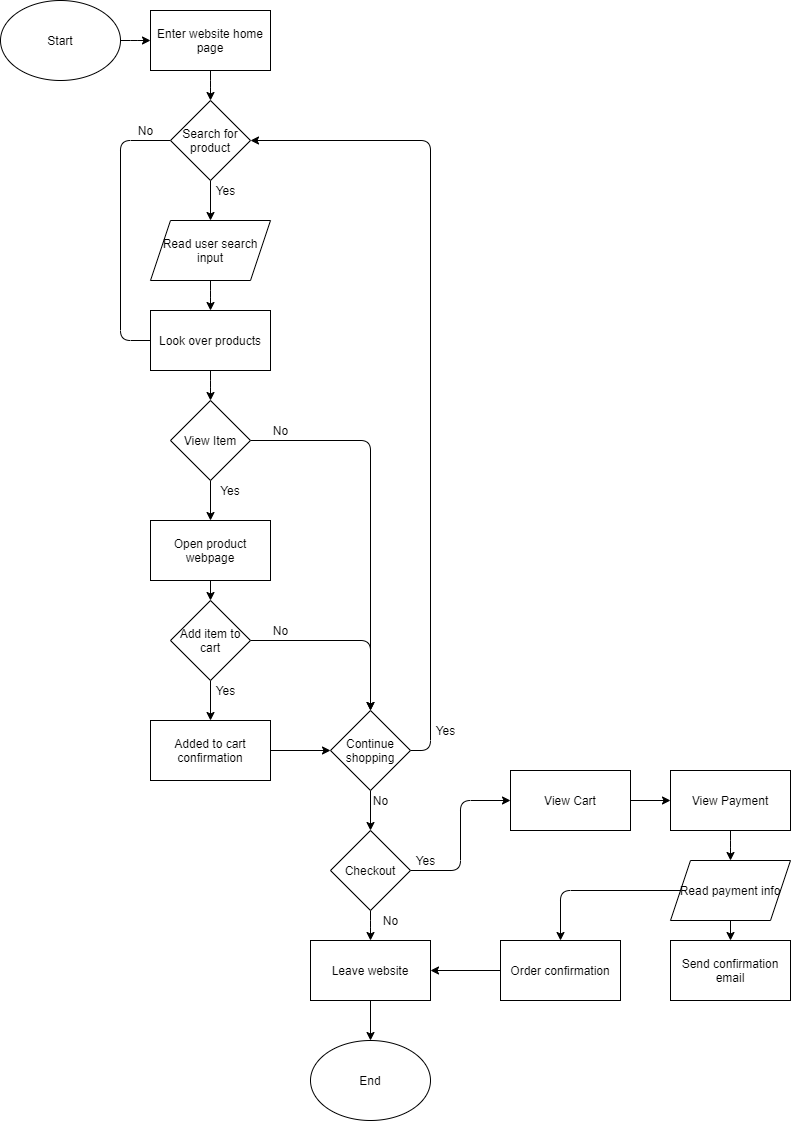

The diagram above was exported from draw.io. Its source (the exported page's mxGraphModel, read from the mxfile embedded in the PNG):
<mxGraphModel dx="990" dy="575" grid="1" gridSize="10" guides="1" tooltips="1" connect="1" arrows="1" fold="1" page="1" pageScale="1" pageWidth="850" pageHeight="1100" math="0" shadow="0">
  <root>
    <mxCell id="0" />
    <mxCell id="1" parent="0" />
    <mxCell id="4" value="" style="edgeStyle=orthogonalEdgeStyle;curved=0;rounded=1;sketch=0;orthogonalLoop=1;jettySize=auto;html=1;" edge="1" parent="1" source="2" target="3">
      <mxGeometry relative="1" as="geometry" />
    </mxCell>
    <mxCell id="2" value="Start" style="ellipse;whiteSpace=wrap;html=1;rounded=0;sketch=0;" vertex="1" parent="1">
      <mxGeometry x="20" y="20" width="120" height="80" as="geometry" />
    </mxCell>
    <mxCell id="6" value="" style="edgeStyle=orthogonalEdgeStyle;curved=0;rounded=1;sketch=0;orthogonalLoop=1;jettySize=auto;html=1;" edge="1" parent="1" source="3" target="5">
      <mxGeometry relative="1" as="geometry" />
    </mxCell>
    <mxCell id="3" value="Enter website home page" style="whiteSpace=wrap;html=1;rounded=0;sketch=0;" vertex="1" parent="1">
      <mxGeometry x="170" y="30" width="120" height="60" as="geometry" />
    </mxCell>
    <mxCell id="8" value="" style="edgeStyle=orthogonalEdgeStyle;curved=0;rounded=1;sketch=0;orthogonalLoop=1;jettySize=auto;html=1;entryX=1;entryY=0.5;entryDx=0;entryDy=0;" edge="1" parent="1" source="5" target="12">
      <mxGeometry relative="1" as="geometry">
        <mxPoint x="305" y="265" as="targetPoint" />
        <Array as="points">
          <mxPoint x="140" y="160" />
          <mxPoint x="140" y="360" />
        </Array>
      </mxGeometry>
    </mxCell>
    <mxCell id="11" value="" style="edgeStyle=orthogonalEdgeStyle;curved=0;rounded=1;sketch=0;orthogonalLoop=1;jettySize=auto;html=1;" edge="1" parent="1" source="5" target="10">
      <mxGeometry relative="1" as="geometry" />
    </mxCell>
    <mxCell id="5" value="Search for product" style="rhombus;whiteSpace=wrap;html=1;rounded=0;sketch=0;" vertex="1" parent="1">
      <mxGeometry x="190" y="120" width="80" height="80" as="geometry" />
    </mxCell>
    <mxCell id="9" value="No" style="text;html=1;align=center;verticalAlign=middle;resizable=0;points=[];autosize=1;" vertex="1" parent="1">
      <mxGeometry x="150" y="140" width="30" height="20" as="geometry" />
    </mxCell>
    <mxCell id="13" value="" style="edgeStyle=orthogonalEdgeStyle;curved=0;rounded=1;sketch=0;orthogonalLoop=1;jettySize=auto;html=1;" edge="1" parent="1" source="10" target="12">
      <mxGeometry relative="1" as="geometry" />
    </mxCell>
    <mxCell id="10" value="Read user search input" style="shape=parallelogram;perimeter=parallelogramPerimeter;whiteSpace=wrap;html=1;fixedSize=1;rounded=0;sketch=0;" vertex="1" parent="1">
      <mxGeometry x="170" y="240" width="120" height="60" as="geometry" />
    </mxCell>
    <mxCell id="32" style="edgeStyle=orthogonalEdgeStyle;curved=0;rounded=1;sketch=0;orthogonalLoop=1;jettySize=auto;html=1;exitX=0.5;exitY=1;exitDx=0;exitDy=0;" edge="1" parent="1" source="12" target="22">
      <mxGeometry relative="1" as="geometry" />
    </mxCell>
    <mxCell id="12" value="Look over products" style="whiteSpace=wrap;html=1;rounded=0;sketch=0;" vertex="1" parent="1">
      <mxGeometry x="170" y="330" width="120" height="60" as="geometry" />
    </mxCell>
    <mxCell id="15" value="Yes" style="text;html=1;align=center;verticalAlign=middle;resizable=0;points=[];autosize=1;" vertex="1" parent="1">
      <mxGeometry x="230" y="200" width="30" height="20" as="geometry" />
    </mxCell>
    <mxCell id="19" value="" style="edgeStyle=orthogonalEdgeStyle;curved=0;rounded=1;sketch=0;orthogonalLoop=1;jettySize=auto;html=1;" edge="1" parent="1" source="16" target="18">
      <mxGeometry relative="1" as="geometry" />
    </mxCell>
    <mxCell id="28" style="edgeStyle=orthogonalEdgeStyle;curved=0;rounded=1;sketch=0;orthogonalLoop=1;jettySize=auto;html=1;exitX=1;exitY=0.5;exitDx=0;exitDy=0;entryX=0.5;entryY=0;entryDx=0;entryDy=0;" edge="1" parent="1" source="16" target="20">
      <mxGeometry relative="1" as="geometry">
        <mxPoint x="395" y="660" as="targetPoint" />
        <Array as="points">
          <mxPoint x="390" y="660" />
        </Array>
      </mxGeometry>
    </mxCell>
    <mxCell id="16" value="Add item to cart" style="rhombus;whiteSpace=wrap;html=1;rounded=0;sketch=0;" vertex="1" parent="1">
      <mxGeometry x="190" y="620" width="80" height="80" as="geometry" />
    </mxCell>
    <mxCell id="21" value="" style="edgeStyle=orthogonalEdgeStyle;curved=0;rounded=1;sketch=0;orthogonalLoop=1;jettySize=auto;html=1;" edge="1" parent="1" source="18" target="20">
      <mxGeometry relative="1" as="geometry" />
    </mxCell>
    <mxCell id="18" value="Added to cart confirmation" style="whiteSpace=wrap;html=1;rounded=0;sketch=0;" vertex="1" parent="1">
      <mxGeometry x="170" y="740" width="120" height="60" as="geometry" />
    </mxCell>
    <mxCell id="33" style="edgeStyle=orthogonalEdgeStyle;curved=0;rounded=1;sketch=0;orthogonalLoop=1;jettySize=auto;html=1;exitX=1;exitY=0.5;exitDx=0;exitDy=0;entryX=1;entryY=0.5;entryDx=0;entryDy=0;" edge="1" parent="1" source="20" target="5">
      <mxGeometry relative="1" as="geometry" />
    </mxCell>
    <mxCell id="36" value="" style="edgeStyle=orthogonalEdgeStyle;curved=0;rounded=1;sketch=0;orthogonalLoop=1;jettySize=auto;html=1;" edge="1" parent="1" source="20" target="35">
      <mxGeometry relative="1" as="geometry" />
    </mxCell>
    <mxCell id="20" value="Continue shopping" style="rhombus;whiteSpace=wrap;html=1;rounded=0;sketch=0;" vertex="1" parent="1">
      <mxGeometry x="350" y="730" width="80" height="80" as="geometry" />
    </mxCell>
    <mxCell id="24" value="" style="edgeStyle=orthogonalEdgeStyle;curved=0;rounded=1;sketch=0;orthogonalLoop=1;jettySize=auto;html=1;" edge="1" parent="1" source="22" target="23">
      <mxGeometry relative="1" as="geometry" />
    </mxCell>
    <mxCell id="27" style="edgeStyle=orthogonalEdgeStyle;curved=0;rounded=1;sketch=0;orthogonalLoop=1;jettySize=auto;html=1;exitX=1;exitY=0.5;exitDx=0;exitDy=0;entryX=0.5;entryY=0;entryDx=0;entryDy=0;" edge="1" parent="1" source="22" target="20">
      <mxGeometry relative="1" as="geometry" />
    </mxCell>
    <mxCell id="22" value="View Item" style="rhombus;whiteSpace=wrap;html=1;rounded=0;sketch=0;" vertex="1" parent="1">
      <mxGeometry x="190" y="420" width="80" height="80" as="geometry" />
    </mxCell>
    <mxCell id="25" value="" style="edgeStyle=orthogonalEdgeStyle;curved=0;rounded=1;sketch=0;orthogonalLoop=1;jettySize=auto;html=1;" edge="1" parent="1" source="23" target="16">
      <mxGeometry relative="1" as="geometry" />
    </mxCell>
    <mxCell id="23" value="Open product webpage" style="whiteSpace=wrap;html=1;rounded=0;sketch=0;" vertex="1" parent="1">
      <mxGeometry x="170" y="540" width="120" height="60" as="geometry" />
    </mxCell>
    <mxCell id="26" value="Yes" style="text;html=1;strokeColor=none;fillColor=none;align=center;verticalAlign=middle;whiteSpace=wrap;rounded=0;sketch=0;" vertex="1" parent="1">
      <mxGeometry x="230" y="500" width="40" height="20" as="geometry" />
    </mxCell>
    <mxCell id="29" value="No" style="text;html=1;align=center;verticalAlign=middle;resizable=0;points=[];autosize=1;" vertex="1" parent="1">
      <mxGeometry x="285" y="440" width="30" height="20" as="geometry" />
    </mxCell>
    <mxCell id="30" value="Yes" style="text;html=1;align=center;verticalAlign=middle;resizable=0;points=[];autosize=1;" vertex="1" parent="1">
      <mxGeometry x="230" y="700" width="30" height="20" as="geometry" />
    </mxCell>
    <mxCell id="31" value="No" style="text;html=1;align=center;verticalAlign=middle;resizable=0;points=[];autosize=1;" vertex="1" parent="1">
      <mxGeometry x="285" y="640" width="30" height="20" as="geometry" />
    </mxCell>
    <mxCell id="34" value="Yes" style="text;html=1;align=center;verticalAlign=middle;resizable=0;points=[];autosize=1;" vertex="1" parent="1">
      <mxGeometry x="450" y="740" width="30" height="20" as="geometry" />
    </mxCell>
    <mxCell id="39" value="" style="edgeStyle=orthogonalEdgeStyle;curved=0;rounded=1;sketch=0;orthogonalLoop=1;jettySize=auto;html=1;" edge="1" parent="1" source="35" target="38">
      <mxGeometry relative="1" as="geometry" />
    </mxCell>
    <mxCell id="44" value="" style="edgeStyle=orthogonalEdgeStyle;curved=0;rounded=1;sketch=0;orthogonalLoop=1;jettySize=auto;html=1;" edge="1" parent="1" source="35" target="43">
      <mxGeometry relative="1" as="geometry" />
    </mxCell>
    <mxCell id="35" value="Checkout" style="rhombus;whiteSpace=wrap;html=1;rounded=0;sketch=0;" vertex="1" parent="1">
      <mxGeometry x="350" y="850" width="80" height="80" as="geometry" />
    </mxCell>
    <mxCell id="37" value="No" style="text;html=1;align=center;verticalAlign=middle;resizable=0;points=[];autosize=1;" vertex="1" parent="1">
      <mxGeometry x="385" y="810" width="30" height="20" as="geometry" />
    </mxCell>
    <mxCell id="41" value="" style="edgeStyle=orthogonalEdgeStyle;curved=0;rounded=1;sketch=0;orthogonalLoop=1;jettySize=auto;html=1;" edge="1" parent="1" source="38" target="40">
      <mxGeometry relative="1" as="geometry" />
    </mxCell>
    <mxCell id="38" value="Leave website" style="whiteSpace=wrap;html=1;rounded=0;sketch=0;" vertex="1" parent="1">
      <mxGeometry x="330" y="960" width="120" height="60" as="geometry" />
    </mxCell>
    <mxCell id="40" value="End" style="ellipse;whiteSpace=wrap;html=1;rounded=0;sketch=0;" vertex="1" parent="1">
      <mxGeometry x="330" y="1060" width="120" height="80" as="geometry" />
    </mxCell>
    <mxCell id="42" value="No" style="text;html=1;align=center;verticalAlign=middle;resizable=0;points=[];autosize=1;" vertex="1" parent="1">
      <mxGeometry x="395" y="930" width="30" height="20" as="geometry" />
    </mxCell>
    <mxCell id="46" value="" style="edgeStyle=orthogonalEdgeStyle;curved=0;rounded=1;sketch=0;orthogonalLoop=1;jettySize=auto;html=1;" edge="1" parent="1" source="43" target="45">
      <mxGeometry relative="1" as="geometry" />
    </mxCell>
    <mxCell id="43" value="View Cart" style="whiteSpace=wrap;html=1;rounded=0;sketch=0;" vertex="1" parent="1">
      <mxGeometry x="530" y="790" width="120" height="60" as="geometry" />
    </mxCell>
    <mxCell id="50" value="" style="edgeStyle=orthogonalEdgeStyle;curved=0;rounded=1;sketch=0;orthogonalLoop=1;jettySize=auto;html=1;" edge="1" parent="1" source="45" target="49">
      <mxGeometry relative="1" as="geometry" />
    </mxCell>
    <mxCell id="45" value="View Payment" style="whiteSpace=wrap;html=1;rounded=0;sketch=0;" vertex="1" parent="1">
      <mxGeometry x="690" y="790" width="120" height="60" as="geometry" />
    </mxCell>
    <mxCell id="53" value="" style="edgeStyle=orthogonalEdgeStyle;curved=0;rounded=1;sketch=0;orthogonalLoop=1;jettySize=auto;html=1;" edge="1" parent="1" source="49" target="52">
      <mxGeometry relative="1" as="geometry" />
    </mxCell>
    <mxCell id="56" value="" style="edgeStyle=orthogonalEdgeStyle;curved=0;rounded=1;sketch=0;orthogonalLoop=1;jettySize=auto;html=1;" edge="1" parent="1" source="49" target="54">
      <mxGeometry relative="1" as="geometry" />
    </mxCell>
    <mxCell id="49" value="Read payment info" style="shape=parallelogram;perimeter=parallelogramPerimeter;whiteSpace=wrap;html=1;fixedSize=1;rounded=0;sketch=0;" vertex="1" parent="1">
      <mxGeometry x="690" y="880" width="120" height="60" as="geometry" />
    </mxCell>
    <mxCell id="51" value="Yes" style="text;html=1;align=center;verticalAlign=middle;resizable=0;points=[];autosize=1;" vertex="1" parent="1">
      <mxGeometry x="430" y="870" width="30" height="20" as="geometry" />
    </mxCell>
    <mxCell id="57" value="" style="edgeStyle=orthogonalEdgeStyle;curved=0;rounded=1;sketch=0;orthogonalLoop=1;jettySize=auto;html=1;" edge="1" parent="1" source="52" target="38">
      <mxGeometry relative="1" as="geometry" />
    </mxCell>
    <mxCell id="52" value="Order confirmation" style="whiteSpace=wrap;html=1;rounded=0;sketch=0;" vertex="1" parent="1">
      <mxGeometry x="520" y="960" width="120" height="60" as="geometry" />
    </mxCell>
    <mxCell id="54" value="Send confirmation email" style="whiteSpace=wrap;html=1;rounded=0;sketch=0;" vertex="1" parent="1">
      <mxGeometry x="690" y="960" width="120" height="60" as="geometry" />
    </mxCell>
  </root>
</mxGraphModel>